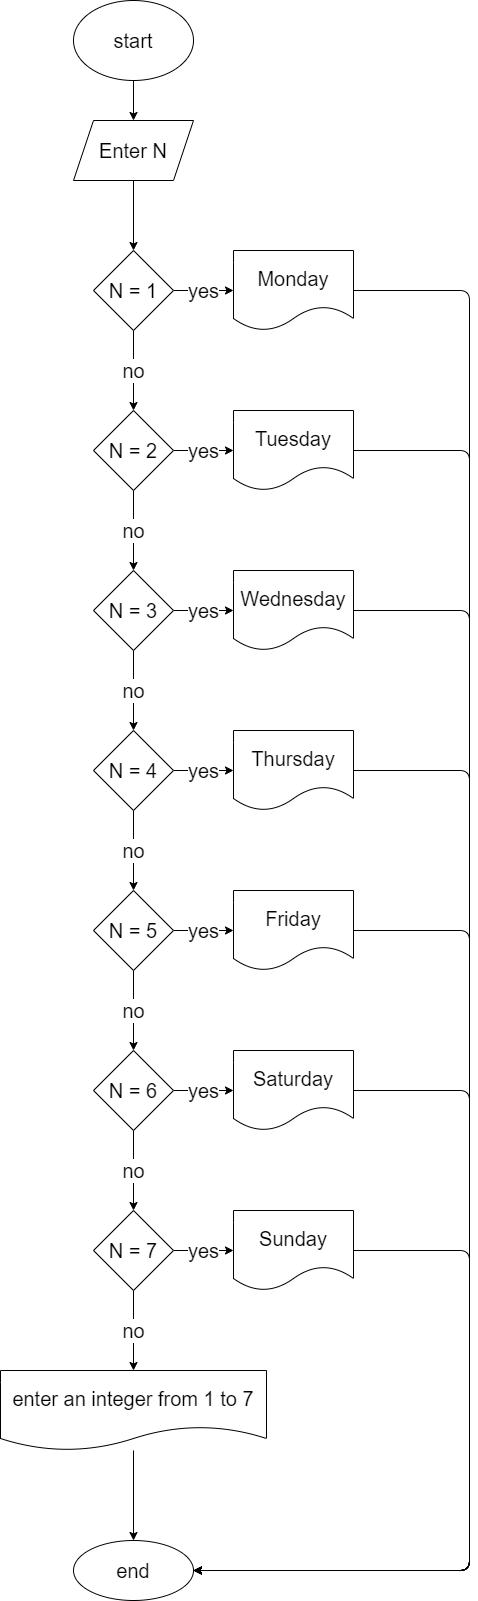

The diagram above was exported from draw.io. Its source (the exported page's mxGraphModel, read from the mxfile embedded in the PNG):
<mxGraphModel dx="1118" dy="574" grid="1" gridSize="10" guides="1" tooltips="1" connect="1" arrows="1" fold="1" page="1" pageScale="1" pageWidth="827" pageHeight="1169" math="0" shadow="0">
  <root>
    <mxCell id="0" />
    <mxCell id="1" parent="0" />
    <mxCell id="4" value="" style="edgeStyle=none;html=1;fontSize=20;" edge="1" parent="1" source="2" target="3">
      <mxGeometry relative="1" as="geometry" />
    </mxCell>
    <mxCell id="2" value="start" style="ellipse;whiteSpace=wrap;html=1;fontSize=20;" vertex="1" parent="1">
      <mxGeometry x="354" y="40" width="120" height="80" as="geometry" />
    </mxCell>
    <mxCell id="6" value="" style="edgeStyle=none;html=1;fontSize=20;" edge="1" parent="1" source="3" target="5">
      <mxGeometry relative="1" as="geometry" />
    </mxCell>
    <mxCell id="3" value="Enter N" style="shape=parallelogram;perimeter=parallelogramPerimeter;whiteSpace=wrap;html=1;fixedSize=1;fontSize=20;" vertex="1" parent="1">
      <mxGeometry x="354" y="160" width="120" height="60" as="geometry" />
    </mxCell>
    <mxCell id="8" value="no" style="edgeStyle=none;html=1;fontSize=20;" edge="1" parent="1" source="5" target="7">
      <mxGeometry relative="1" as="geometry" />
    </mxCell>
    <mxCell id="24" value="yes" style="edgeStyle=none;html=1;fontSize=20;" edge="1" parent="1" source="5" target="23">
      <mxGeometry relative="1" as="geometry" />
    </mxCell>
    <mxCell id="5" value="N = 1" style="rhombus;whiteSpace=wrap;html=1;fontSize=20;" vertex="1" parent="1">
      <mxGeometry x="374" y="290" width="80" height="80" as="geometry" />
    </mxCell>
    <mxCell id="10" value="no" style="edgeStyle=none;html=1;fontSize=20;" edge="1" parent="1" source="7" target="9">
      <mxGeometry relative="1" as="geometry" />
    </mxCell>
    <mxCell id="26" value="yes" style="edgeStyle=none;html=1;fontSize=20;" edge="1" parent="1" source="7" target="25">
      <mxGeometry relative="1" as="geometry" />
    </mxCell>
    <mxCell id="7" value="N = 2" style="rhombus;whiteSpace=wrap;html=1;fontSize=20;" vertex="1" parent="1">
      <mxGeometry x="374" y="450" width="80" height="80" as="geometry" />
    </mxCell>
    <mxCell id="12" value="no" style="edgeStyle=none;html=1;fontSize=20;" edge="1" parent="1" source="9" target="11">
      <mxGeometry relative="1" as="geometry" />
    </mxCell>
    <mxCell id="28" value="yes" style="edgeStyle=none;html=1;fontSize=20;" edge="1" parent="1" source="9" target="27">
      <mxGeometry relative="1" as="geometry" />
    </mxCell>
    <mxCell id="9" value="N = 3" style="rhombus;whiteSpace=wrap;html=1;fontSize=20;" vertex="1" parent="1">
      <mxGeometry x="374" y="610" width="80" height="80" as="geometry" />
    </mxCell>
    <mxCell id="14" value="no" style="edgeStyle=none;html=1;fontSize=20;" edge="1" parent="1" source="11" target="13">
      <mxGeometry relative="1" as="geometry" />
    </mxCell>
    <mxCell id="30" value="yes" style="edgeStyle=none;html=1;fontSize=20;" edge="1" parent="1" source="11" target="29">
      <mxGeometry relative="1" as="geometry" />
    </mxCell>
    <mxCell id="11" value="N = 4" style="rhombus;whiteSpace=wrap;html=1;fontSize=20;" vertex="1" parent="1">
      <mxGeometry x="374" y="770" width="80" height="80" as="geometry" />
    </mxCell>
    <mxCell id="16" value="no" style="edgeStyle=none;html=1;fontSize=20;" edge="1" parent="1" source="13" target="15">
      <mxGeometry relative="1" as="geometry" />
    </mxCell>
    <mxCell id="32" value="yes" style="edgeStyle=none;html=1;fontSize=20;" edge="1" parent="1" source="13" target="31">
      <mxGeometry relative="1" as="geometry" />
    </mxCell>
    <mxCell id="13" value="N = 5" style="rhombus;whiteSpace=wrap;html=1;fontSize=20;" vertex="1" parent="1">
      <mxGeometry x="374" y="930" width="80" height="80" as="geometry" />
    </mxCell>
    <mxCell id="18" value="no" style="edgeStyle=none;html=1;fontSize=20;" edge="1" parent="1" source="15" target="17">
      <mxGeometry relative="1" as="geometry" />
    </mxCell>
    <mxCell id="34" value="yes" style="edgeStyle=none;html=1;fontSize=20;" edge="1" parent="1" source="15" target="33">
      <mxGeometry relative="1" as="geometry" />
    </mxCell>
    <mxCell id="15" value="N = 6" style="rhombus;whiteSpace=wrap;html=1;fontSize=20;" vertex="1" parent="1">
      <mxGeometry x="374" y="1090" width="80" height="80" as="geometry" />
    </mxCell>
    <mxCell id="20" value="no" style="edgeStyle=none;html=1;fontSize=20;" edge="1" parent="1" source="17" target="19">
      <mxGeometry relative="1" as="geometry" />
    </mxCell>
    <mxCell id="36" value="yes" style="edgeStyle=none;html=1;fontSize=20;" edge="1" parent="1" source="17" target="35">
      <mxGeometry relative="1" as="geometry" />
    </mxCell>
    <mxCell id="17" value="N = 7" style="rhombus;whiteSpace=wrap;html=1;fontSize=20;" vertex="1" parent="1">
      <mxGeometry x="374" y="1250" width="80" height="80" as="geometry" />
    </mxCell>
    <mxCell id="22" value="" style="edgeStyle=none;html=1;fontSize=20;" edge="1" parent="1" source="19" target="21">
      <mxGeometry relative="1" as="geometry" />
    </mxCell>
    <mxCell id="19" value="enter an integer from 1 to 7" style="shape=document;whiteSpace=wrap;html=1;boundedLbl=1;fontSize=20;" vertex="1" parent="1">
      <mxGeometry x="281" y="1410" width="266" height="80" as="geometry" />
    </mxCell>
    <mxCell id="21" value="end" style="ellipse;whiteSpace=wrap;html=1;fontSize=20;" vertex="1" parent="1">
      <mxGeometry x="354" y="1580" width="120" height="60" as="geometry" />
    </mxCell>
    <mxCell id="37" style="edgeStyle=none;html=1;exitX=1;exitY=0.5;exitDx=0;exitDy=0;entryX=1;entryY=0.5;entryDx=0;entryDy=0;fontSize=20;" edge="1" parent="1" source="23" target="21">
      <mxGeometry relative="1" as="geometry">
        <Array as="points">
          <mxPoint x="750" y="330" />
          <mxPoint x="750" y="1610" />
        </Array>
      </mxGeometry>
    </mxCell>
    <mxCell id="23" value="Monday" style="shape=document;whiteSpace=wrap;html=1;boundedLbl=1;fontSize=20;" vertex="1" parent="1">
      <mxGeometry x="514" y="290" width="120" height="80" as="geometry" />
    </mxCell>
    <mxCell id="38" style="edgeStyle=none;html=1;exitX=1;exitY=0.5;exitDx=0;exitDy=0;entryX=1;entryY=0.5;entryDx=0;entryDy=0;fontSize=20;" edge="1" parent="1" source="25" target="21">
      <mxGeometry relative="1" as="geometry">
        <Array as="points">
          <mxPoint x="750" y="490" />
          <mxPoint x="750" y="1610" />
        </Array>
      </mxGeometry>
    </mxCell>
    <mxCell id="25" value="Tuesday" style="shape=document;whiteSpace=wrap;html=1;boundedLbl=1;fontSize=20;" vertex="1" parent="1">
      <mxGeometry x="514" y="450" width="120" height="80" as="geometry" />
    </mxCell>
    <mxCell id="39" style="edgeStyle=none;html=1;exitX=1;exitY=0.5;exitDx=0;exitDy=0;entryX=1;entryY=0.5;entryDx=0;entryDy=0;fontSize=20;" edge="1" parent="1" source="27" target="21">
      <mxGeometry relative="1" as="geometry">
        <Array as="points">
          <mxPoint x="750" y="650" />
          <mxPoint x="750" y="1610" />
        </Array>
      </mxGeometry>
    </mxCell>
    <mxCell id="27" value="Wednesday" style="shape=document;whiteSpace=wrap;html=1;boundedLbl=1;fontSize=20;" vertex="1" parent="1">
      <mxGeometry x="514" y="610" width="120" height="80" as="geometry" />
    </mxCell>
    <mxCell id="40" style="edgeStyle=none;html=1;exitX=1;exitY=0.5;exitDx=0;exitDy=0;entryX=1;entryY=0.5;entryDx=0;entryDy=0;fontSize=20;" edge="1" parent="1" source="29" target="21">
      <mxGeometry relative="1" as="geometry">
        <Array as="points">
          <mxPoint x="750" y="810" />
          <mxPoint x="750" y="1610" />
        </Array>
      </mxGeometry>
    </mxCell>
    <mxCell id="29" value="Thursday" style="shape=document;whiteSpace=wrap;html=1;boundedLbl=1;fontSize=20;" vertex="1" parent="1">
      <mxGeometry x="514" y="770" width="120" height="80" as="geometry" />
    </mxCell>
    <mxCell id="41" style="edgeStyle=none;html=1;exitX=1;exitY=0.5;exitDx=0;exitDy=0;entryX=1;entryY=0.5;entryDx=0;entryDy=0;fontSize=20;" edge="1" parent="1" source="31" target="21">
      <mxGeometry relative="1" as="geometry">
        <Array as="points">
          <mxPoint x="750" y="970" />
          <mxPoint x="750" y="1610" />
        </Array>
      </mxGeometry>
    </mxCell>
    <mxCell id="31" value="Friday" style="shape=document;whiteSpace=wrap;html=1;boundedLbl=1;fontSize=20;" vertex="1" parent="1">
      <mxGeometry x="514" y="930" width="120" height="80" as="geometry" />
    </mxCell>
    <mxCell id="42" style="edgeStyle=none;html=1;exitX=1;exitY=0.5;exitDx=0;exitDy=0;entryX=1;entryY=0.5;entryDx=0;entryDy=0;fontSize=20;" edge="1" parent="1" source="33" target="21">
      <mxGeometry relative="1" as="geometry">
        <Array as="points">
          <mxPoint x="750" y="1130" />
          <mxPoint x="750" y="1610" />
        </Array>
      </mxGeometry>
    </mxCell>
    <mxCell id="33" value="Saturday" style="shape=document;whiteSpace=wrap;html=1;boundedLbl=1;fontSize=20;" vertex="1" parent="1">
      <mxGeometry x="514" y="1090" width="120" height="80" as="geometry" />
    </mxCell>
    <mxCell id="43" style="edgeStyle=none;html=1;exitX=1;exitY=0.5;exitDx=0;exitDy=0;entryX=1;entryY=0.5;entryDx=0;entryDy=0;fontSize=20;" edge="1" parent="1" source="35" target="21">
      <mxGeometry relative="1" as="geometry">
        <Array as="points">
          <mxPoint x="750" y="1290" />
          <mxPoint x="750" y="1610" />
        </Array>
      </mxGeometry>
    </mxCell>
    <mxCell id="35" value="Sunday" style="shape=document;whiteSpace=wrap;html=1;boundedLbl=1;fontSize=20;" vertex="1" parent="1">
      <mxGeometry x="514" y="1250" width="120" height="80" as="geometry" />
    </mxCell>
  </root>
</mxGraphModel>